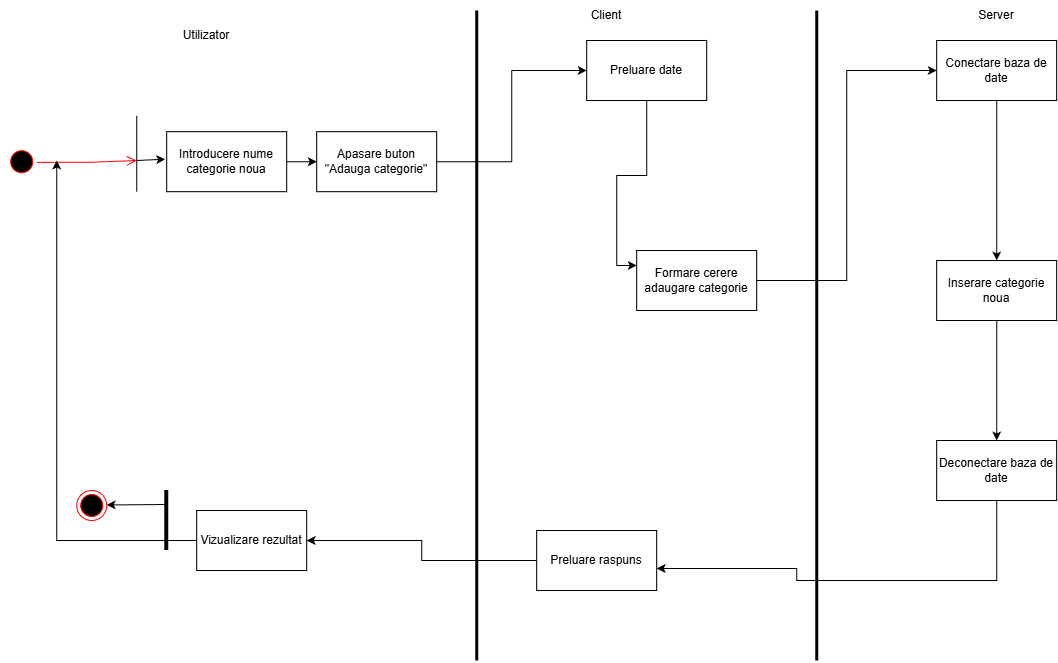

The diagram above was exported from draw.io. Its source (the exported page's mxGraphModel, read from the mxfile embedded in the PNG):
<mxGraphModel dx="1426" dy="811" grid="1" gridSize="10" guides="1" tooltips="1" connect="1" arrows="1" fold="1" page="1" pageScale="1" pageWidth="2339" pageHeight="3300" math="0" shadow="0">
  <root>
    <mxCell id="0" />
    <mxCell id="1" parent="0" />
    <mxCell id="utYmF4N2syKUjmkB0H2W-1" value="rr" style="ellipse;html=1;shape=startState;fillColor=#000000;strokeColor=#ff0000;direction=east;rotation=45;" vertex="1" parent="1">
      <mxGeometry x="276.2132034355964" y="366.2132034355964" width="30" height="30" as="geometry" />
    </mxCell>
    <mxCell id="utYmF4N2syKUjmkB0H2W-2" value="" style="edgeStyle=orthogonalEdgeStyle;html=1;verticalAlign=bottom;endArrow=open;endSize=8;strokeColor=#ff0000;rounded=0;" edge="1" parent="1">
      <mxGeometry relative="1" as="geometry">
        <mxPoint x="406.21" y="380" as="targetPoint" />
        <mxPoint x="306.2132034355954" y="381.8232034355965" as="sourcePoint" />
        <Array as="points">
          <mxPoint x="359.21" y="382" />
          <mxPoint x="359.21" y="381" />
        </Array>
      </mxGeometry>
    </mxCell>
    <mxCell id="utYmF4N2syKUjmkB0H2W-3" value="" style="endArrow=none;html=1;rounded=0;" edge="1" parent="1">
      <mxGeometry width="50" height="50" relative="1" as="geometry">
        <mxPoint x="406.21" y="411.21000000000004" as="sourcePoint" />
        <mxPoint x="406.21" y="335.21" as="targetPoint" />
        <Array as="points">
          <mxPoint x="406.21" y="375.21000000000004" />
        </Array>
      </mxGeometry>
    </mxCell>
    <mxCell id="utYmF4N2syKUjmkB0H2W-4" style="edgeStyle=orthogonalEdgeStyle;rounded=0;orthogonalLoop=1;jettySize=auto;html=1;exitX=1;exitY=0.5;exitDx=0;exitDy=0;entryX=0;entryY=0.5;entryDx=0;entryDy=0;" edge="1" parent="1" source="utYmF4N2syKUjmkB0H2W-5" target="utYmF4N2syKUjmkB0H2W-26">
      <mxGeometry relative="1" as="geometry" />
    </mxCell>
    <mxCell id="utYmF4N2syKUjmkB0H2W-5" value="Introducere nume categorie noua" style="rounded=0;whiteSpace=wrap;html=1;" vertex="1" parent="1">
      <mxGeometry x="436.21" y="351.21000000000004" width="120" height="60" as="geometry" />
    </mxCell>
    <mxCell id="utYmF4N2syKUjmkB0H2W-6" style="edgeStyle=orthogonalEdgeStyle;rounded=0;orthogonalLoop=1;jettySize=auto;html=1;exitX=0.5;exitY=1;exitDx=0;exitDy=0;entryX=0;entryY=0.25;entryDx=0;entryDy=0;" edge="1" parent="1" source="utYmF4N2syKUjmkB0H2W-7" target="utYmF4N2syKUjmkB0H2W-31">
      <mxGeometry relative="1" as="geometry">
        <mxPoint x="866.21" y="480" as="targetPoint" />
      </mxGeometry>
    </mxCell>
    <mxCell id="utYmF4N2syKUjmkB0H2W-7" value="Preluare date" style="rounded=0;whiteSpace=wrap;html=1;" vertex="1" parent="1">
      <mxGeometry x="856.21" y="260" width="120" height="60" as="geometry" />
    </mxCell>
    <mxCell id="utYmF4N2syKUjmkB0H2W-8" value="" style="endArrow=none;html=1;rounded=0;strokeWidth=3;" edge="1" parent="1">
      <mxGeometry width="50" height="50" relative="1" as="geometry">
        <mxPoint x="746.21" y="880" as="sourcePoint" />
        <mxPoint x="746.21" y="230" as="targetPoint" />
      </mxGeometry>
    </mxCell>
    <mxCell id="utYmF4N2syKUjmkB0H2W-9" value="Utilizator" style="text;html=1;whiteSpace=wrap;strokeColor=none;fillColor=none;align=center;verticalAlign=middle;rounded=0;" vertex="1" parent="1">
      <mxGeometry x="446.21" y="240" width="60" height="30" as="geometry" />
    </mxCell>
    <mxCell id="utYmF4N2syKUjmkB0H2W-10" value="" style="endArrow=none;html=1;rounded=0;strokeWidth=3;" edge="1" parent="1">
      <mxGeometry width="50" height="50" relative="1" as="geometry">
        <mxPoint x="1086.21" y="880" as="sourcePoint" />
        <mxPoint x="1086.21" y="230" as="targetPoint" />
      </mxGeometry>
    </mxCell>
    <mxCell id="utYmF4N2syKUjmkB0H2W-11" value="Client" style="text;html=1;whiteSpace=wrap;strokeColor=none;fillColor=none;align=center;verticalAlign=middle;rounded=0;" vertex="1" parent="1">
      <mxGeometry x="846.21" y="220" width="60" height="30" as="geometry" />
    </mxCell>
    <mxCell id="utYmF4N2syKUjmkB0H2W-12" style="edgeStyle=orthogonalEdgeStyle;rounded=0;orthogonalLoop=1;jettySize=auto;html=1;entryX=0.5;entryY=0;entryDx=0;entryDy=0;" edge="1" parent="1" source="utYmF4N2syKUjmkB0H2W-13" target="utYmF4N2syKUjmkB0H2W-14">
      <mxGeometry relative="1" as="geometry">
        <mxPoint x="1266.21" y="390" as="targetPoint" />
      </mxGeometry>
    </mxCell>
    <mxCell id="utYmF4N2syKUjmkB0H2W-13" value="Conectare baza de date" style="rounded=0;whiteSpace=wrap;html=1;" vertex="1" parent="1">
      <mxGeometry x="1206.21" y="260" width="120" height="60" as="geometry" />
    </mxCell>
    <mxCell id="utYmF4N2syKUjmkB0H2W-14" value="Inserare categorie noua" style="rounded=0;whiteSpace=wrap;html=1;" vertex="1" parent="1">
      <mxGeometry x="1206.21" y="480" width="120" height="60" as="geometry" />
    </mxCell>
    <mxCell id="utYmF4N2syKUjmkB0H2W-15" style="edgeStyle=orthogonalEdgeStyle;rounded=0;orthogonalLoop=1;jettySize=auto;html=1;entryX=0.5;entryY=0;entryDx=0;entryDy=0;exitX=0.5;exitY=1;exitDx=0;exitDy=0;" edge="1" parent="1" source="utYmF4N2syKUjmkB0H2W-14">
      <mxGeometry relative="1" as="geometry">
        <mxPoint x="1266.21" y="550" as="sourcePoint" />
        <mxPoint x="1266.21" y="660" as="targetPoint" />
      </mxGeometry>
    </mxCell>
    <mxCell id="utYmF4N2syKUjmkB0H2W-16" style="edgeStyle=orthogonalEdgeStyle;rounded=0;orthogonalLoop=1;jettySize=auto;html=1;exitX=0;exitY=0.5;exitDx=0;exitDy=0;entryX=1;entryY=0.5;entryDx=0;entryDy=0;" edge="1" parent="1" source="utYmF4N2syKUjmkB0H2W-17" target="utYmF4N2syKUjmkB0H2W-23">
      <mxGeometry relative="1" as="geometry" />
    </mxCell>
    <mxCell id="utYmF4N2syKUjmkB0H2W-17" value="Preluare raspuns" style="rounded=0;whiteSpace=wrap;html=1;" vertex="1" parent="1">
      <mxGeometry x="806.21" y="750" width="120" height="60" as="geometry" />
    </mxCell>
    <mxCell id="utYmF4N2syKUjmkB0H2W-18" style="edgeStyle=orthogonalEdgeStyle;rounded=0;orthogonalLoop=1;jettySize=auto;html=1;exitX=0;exitY=0.5;exitDx=0;exitDy=0;" edge="1" parent="1" source="utYmF4N2syKUjmkB0H2W-23">
      <mxGeometry relative="1" as="geometry">
        <mxPoint x="326.21" y="380" as="targetPoint" />
        <mxPoint x="486.21" y="750" as="sourcePoint" />
      </mxGeometry>
    </mxCell>
    <mxCell id="utYmF4N2syKUjmkB0H2W-19" value="" style="endArrow=none;html=1;rounded=0;strokeWidth=4;" edge="1" parent="1">
      <mxGeometry width="50" height="50" relative="1" as="geometry">
        <mxPoint x="436.21" y="770" as="sourcePoint" />
        <mxPoint x="436.21" y="710" as="targetPoint" />
        <Array as="points">
          <mxPoint x="436.21" y="750" />
        </Array>
      </mxGeometry>
    </mxCell>
    <mxCell id="utYmF4N2syKUjmkB0H2W-20" value="" style="ellipse;html=1;shape=endState;fillColor=#000000;strokeColor=#ff0000;" vertex="1" parent="1">
      <mxGeometry x="346.21" y="710" width="30" height="30" as="geometry" />
    </mxCell>
    <mxCell id="utYmF4N2syKUjmkB0H2W-21" value="" style="edgeStyle=none;orthogonalLoop=1;jettySize=auto;html=1;rounded=0;" edge="1" parent="1">
      <mxGeometry width="100" relative="1" as="geometry">
        <mxPoint x="436.21" y="724" as="sourcePoint" />
        <mxPoint x="376.21" y="724.47" as="targetPoint" />
        <Array as="points" />
      </mxGeometry>
    </mxCell>
    <mxCell id="utYmF4N2syKUjmkB0H2W-22" value="Server" style="text;html=1;whiteSpace=wrap;strokeColor=none;fillColor=none;align=center;verticalAlign=middle;rounded=0;" vertex="1" parent="1">
      <mxGeometry x="1236.21" y="220" width="60" height="30" as="geometry" />
    </mxCell>
    <mxCell id="utYmF4N2syKUjmkB0H2W-23" value="Vizualizare rezultat" style="rounded=0;whiteSpace=wrap;html=1;" vertex="1" parent="1">
      <mxGeometry x="466.21" y="730" width="110" height="60" as="geometry" />
    </mxCell>
    <mxCell id="utYmF4N2syKUjmkB0H2W-24" value="" style="edgeStyle=none;orthogonalLoop=1;jettySize=auto;html=1;rounded=0;entryX=-0.013;entryY=0.458;entryDx=0;entryDy=0;entryPerimeter=0;" edge="1" parent="1" target="utYmF4N2syKUjmkB0H2W-5">
      <mxGeometry width="100" relative="1" as="geometry">
        <mxPoint x="406.21" y="380" as="sourcePoint" />
        <mxPoint x="476.21" y="380" as="targetPoint" />
        <Array as="points" />
      </mxGeometry>
    </mxCell>
    <mxCell id="utYmF4N2syKUjmkB0H2W-25" style="edgeStyle=orthogonalEdgeStyle;rounded=0;orthogonalLoop=1;jettySize=auto;html=1;exitX=1;exitY=0.5;exitDx=0;exitDy=0;entryX=0;entryY=0.5;entryDx=0;entryDy=0;" edge="1" parent="1" source="utYmF4N2syKUjmkB0H2W-26" target="utYmF4N2syKUjmkB0H2W-7">
      <mxGeometry relative="1" as="geometry" />
    </mxCell>
    <mxCell id="utYmF4N2syKUjmkB0H2W-26" value="Apasare buton &quot;Adauga categorie&quot;" style="rounded=0;whiteSpace=wrap;html=1;" vertex="1" parent="1">
      <mxGeometry x="586.21" y="351.21" width="120" height="60" as="geometry" />
    </mxCell>
    <mxCell id="utYmF4N2syKUjmkB0H2W-30" style="edgeStyle=orthogonalEdgeStyle;rounded=0;orthogonalLoop=1;jettySize=auto;html=1;exitX=1;exitY=0.5;exitDx=0;exitDy=0;entryX=0;entryY=0.5;entryDx=0;entryDy=0;" edge="1" parent="1" source="utYmF4N2syKUjmkB0H2W-31" target="utYmF4N2syKUjmkB0H2W-13">
      <mxGeometry relative="1" as="geometry" />
    </mxCell>
    <mxCell id="utYmF4N2syKUjmkB0H2W-31" value="Formare cerere adaugare categorie" style="rounded=0;whiteSpace=wrap;html=1;" vertex="1" parent="1">
      <mxGeometry x="906.21" y="470" width="120" height="60" as="geometry" />
    </mxCell>
    <mxCell id="utYmF4N2syKUjmkB0H2W-39" value="Deconectare baza de date" style="rounded=0;whiteSpace=wrap;html=1;" vertex="1" parent="1">
      <mxGeometry x="1206.21" y="660" width="120" height="60" as="geometry" />
    </mxCell>
    <mxCell id="utYmF4N2syKUjmkB0H2W-40" style="edgeStyle=orthogonalEdgeStyle;rounded=0;orthogonalLoop=1;jettySize=auto;html=1;exitX=0.5;exitY=1;exitDx=0;exitDy=0;" edge="1" parent="1" source="utYmF4N2syKUjmkB0H2W-39">
      <mxGeometry relative="1" as="geometry">
        <mxPoint x="926.21" y="788" as="targetPoint" />
        <Array as="points">
          <mxPoint x="1266.21" y="800" />
          <mxPoint x="1066.21" y="800" />
          <mxPoint x="1066.21" y="788" />
        </Array>
      </mxGeometry>
    </mxCell>
  </root>
</mxGraphModel>